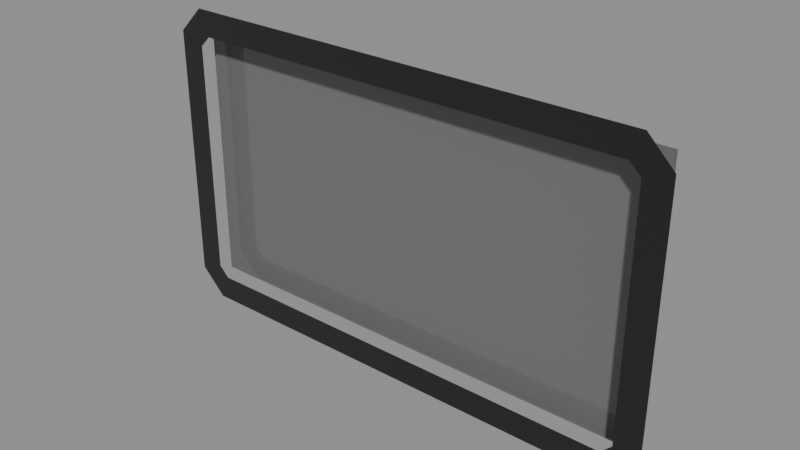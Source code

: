 # Source: Lobbies.blend  (saved by Blender 4.3.34; exported with 4.5.12 LTS)
import bpy
from mathutils import Matrix  # noqa: F401  (used for matrix-valued properties, if any)

bpy.ops.wm.read_factory_settings(use_empty=True)
scene = bpy.context.scene
scene.name = 'Sandbox'

# ---- materials (node trees are filled in below, after node groups)
mat_base5_001 = bpy.data.materials.new('Base5.001')
mat_bsse1_001 = bpy.data.materials.new('Bsse1.001')

# ---- material node trees
mat_base5_001.use_nodes = True; mat_base5_001.node_tree.nodes.clear()
_N = mat_base5_001.node_tree.nodes; _L = mat_base5_001.node_tree.links
n0 = _N.new('ShaderNodeBsdfPrincipled'); n0.name = 'Principled BSDF'; n0.location = (10, 300)
n0.inputs[0].default_value = (0.1683, 0.162, 0.1683, 1.0)
n0.inputs[2].default_value = 0.0
n1 = _N.new('ShaderNodeOutputMaterial'); n1.name = 'Material Output'; n1.location = (300, 300)
_L.new(n0.outputs[0], n1.inputs[0])
n1.is_active_output = True
mat_bsse1_001.use_nodes = True; mat_bsse1_001.node_tree.nodes.clear()
_N = mat_bsse1_001.node_tree.nodes; _L = mat_bsse1_001.node_tree.links
n0 = _N.new('ShaderNodeBsdfPrincipled'); n0.name = 'Principled BSDF'; n0.location = (10, 300)
n0.inputs[0].default_value = (0.016, 0.0137, 0.016, 1.0)
n0.inputs[2].default_value = 0.0
n1 = _N.new('ShaderNodeOutputMaterial'); n1.name = 'Material Output'; n1.location = (300, 300)
_L.new(n0.outputs[0], n1.inputs[0])
n1.is_active_output = True

# ---- meshes
me_floor_002 = bpy.data.meshes.new('Floor.002')
me_floor_002.from_pydata([(-950.0, 0.0, -525.0), (950.0, 0.0, -525.0), (-950.0, 0.0, 525.0), (950.0, 0.0, 525.0)], [], [(0, 1, 3, 2)])
_uv = me_floor_002.uv_layers.new(name='UVMap')
_uv.uv.foreach_set('vector', [0.0, 0.0, 1.0, 0.0, 1.0, 1.0, 0.0, 1.0])
me_floor_002.materials.append(mat_base5_001)
me_floor_002.update()
me_border_001 = bpy.data.meshes.new('Border.001')
me_border_001.from_pydata([(900.0, 0.0, 600.0), (1000.0, 0.0, 500.0), (900.0, 0.0, 458.6), (858.6, 0.0, 500.0), (-900.0, 0.0, 600.0), (-1000.0, 0.0, 500.0), (-900.0, 0.0, 458.6), (-858.6, 0.0, 500.0), (900.0, 0.0, -600.0), (1000.0, 0.0, -500.0), (900.0, 0.0, -458.6), (858.6, 0.0, -500.0), (-900.0, 0.0, -600.0), (-1000.0, 0.0, -500.0), (-900.0, 0.0, -458.6), (-858.6, 0.0, -500.0)], [], [(14, 6, 5, 13), (3, 2, 1, 0), (10, 9, 1, 2), (11, 15, 12, 8), (7, 4, 5, 6), (11, 8, 9, 10), (15, 14, 13, 12), (0, 4, 7, 3)])
_uv = me_border_001.uv_layers.new(name='UVMap')
_uv.uv.foreach_set('vector', [0.9344, 0.8738, 0.9344, 0.8738, 1.0, 0.9, 1.0, 0.9, 0.9026, 0.9118, 0.9344, 0.8738, 1.0, 0.9, 0.9, 1.0, 0.9344, 0.8738, 1.0, 0.9, 1.0, 0.9, 0.9344, 0.8738, 0.9026, 0.9118, 0.9026, 0.9118, 0.9, 1.0, 0.9, 1.0, 0.9026, 0.9118, 0.9, 1.0, 1.0, 0.9, 0.9344, 0.8738, 0.9026, 0.9118, 0.9, 1.0, 1.0, 0.9, 0.9344, 0.8738, 0.9026, 0.9118, 0.9344, 0.8738, 1.0, 0.9, 0.9, 1.0, 0.9, 1.0, 0.9, 1.0, 0.9026, 0.9118, 0.9026, 0.9118])
me_border_001.materials.append(mat_bsse1_001)
me_border_001.update()

# ---- objects
ob_floor_002 = bpy.data.objects.new('Floor.002', me_floor_002)
ob_border_001 = bpy.data.objects.new('Border.001', me_border_001)
ob_tesseractspawner = bpy.data.objects.new('TesseractSpawner', None)

# ---- transforms, parenting, visibility, modifiers, constraints
ob_floor_002.location = (0.0, 100.0, 0.0)
ob_border_001.location = (0.0, 0.0, 0.0)
ob_tesseractspawner.location = (0.0, 0.0, 0.0)
ob_tesseractspawner.empty_display_type = 'CUBE'
ob_tesseractspawner.empty_display_size = 80.0

# ---- collection membership
scene.collection.objects.link(ob_floor_002)
scene.collection.objects.link(ob_border_001)
scene.collection.objects.link(ob_tesseractspawner)

# ---- scene / render settings (as saved in the file)
scene.frame_start = 1; scene.frame_end = 250; scene.frame_set(1)
scene.render.engine = 'BLENDER_EEVEE_NEXT'
scene.render.image_settings.exr_codec = 'NONE'
scene.render.simplify_subdivision_render = 0
scene.render.simplify_child_particles_render = 0.0
scene.eevee.use_volume_custom_range = False
scene.eevee.use_fast_gi = False
scene.eevee.use_shadows = False
scene.view_settings.white_balance_temperature = 0.0
scene.view_settings.white_balance_tint = 0.0
scene.view_settings.white_balance_whitepoint = (2.97, 0.5193, -0.0414)
bpy.context.view_layer.update()

# ---- added for rendering (the .blend has no active camera and no usable light): camera, sun + grey world if the file has none
cam_auto = bpy.data.cameras.new('AutoCamera')
cam_auto.lens = 50.0
cam_auto.sensor_width = 36.0
cam_auto.clip_end = 37907.1
ob_auto_camera = bpy.data.objects.new('AutoCamera', cam_auto)
scene.collection.objects.link(ob_auto_camera)
ob_auto_camera.location = (2159.96, -2541.95, 1727.97)
ob_auto_camera.rotation_euler = (1.09748, -7.21219e-08, 0.694738)
scene.camera = ob_auto_camera
light_auto_sun = bpy.data.lights.new('AutoSun', 'SUN')
light_auto_sun.energy = 3.0
light_auto_sun.angle = 0.0523599
ob_auto_sun = bpy.data.objects.new('AutoSun', light_auto_sun)
scene.collection.objects.link(ob_auto_sun)
ob_auto_sun.rotation_euler = (0.872665, 0.174533, 0.523599)
if scene.world is None:
    world_auto = bpy.data.worlds.new('AutoWorld')
    world_auto.color = (0.3, 0.3, 0.3)
    scene.world = world_auto
bpy.context.view_layer.update()
